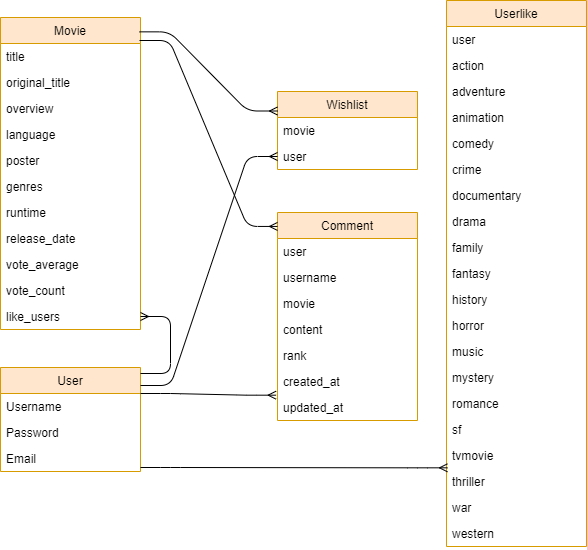

The diagram above was exported from draw.io. Its source (the exported page's mxGraphModel, read from the mxfile embedded in the PNG):
<mxGraphModel dx="1117" dy="670" grid="0" gridSize="10" guides="1" tooltips="1" connect="1" arrows="1" fold="1" page="1" pageScale="1" pageWidth="827" pageHeight="1169" math="0" shadow="0">
  <root>
    <mxCell id="0" />
    <mxCell id="1" parent="0" />
    <mxCell id="_jAanlyNcWdQAXqLwafI-35" value="Movie" style="swimlane;fontStyle=0;childLayout=stackLayout;horizontal=1;startSize=26;fillColor=#ffe6cc;horizontalStack=0;resizeParent=1;resizeParentMax=0;resizeLast=0;collapsible=1;marginBottom=0;strokeColor=#d79b00;" vertex="1" parent="1">
      <mxGeometry x="147" y="163" width="140" height="312" as="geometry" />
    </mxCell>
    <mxCell id="_jAanlyNcWdQAXqLwafI-36" value="title" style="text;strokeColor=none;fillColor=none;align=left;verticalAlign=top;spacingLeft=4;spacingRight=4;overflow=hidden;rotatable=0;points=[[0,0.5],[1,0.5]];portConstraint=eastwest;" vertex="1" parent="_jAanlyNcWdQAXqLwafI-35">
      <mxGeometry y="26" width="140" height="26" as="geometry" />
    </mxCell>
    <mxCell id="_jAanlyNcWdQAXqLwafI-37" value="original_title" style="text;strokeColor=none;fillColor=none;align=left;verticalAlign=top;spacingLeft=4;spacingRight=4;overflow=hidden;rotatable=0;points=[[0,0.5],[1,0.5]];portConstraint=eastwest;" vertex="1" parent="_jAanlyNcWdQAXqLwafI-35">
      <mxGeometry y="52" width="140" height="26" as="geometry" />
    </mxCell>
    <mxCell id="_jAanlyNcWdQAXqLwafI-38" value="overview" style="text;strokeColor=none;fillColor=none;align=left;verticalAlign=top;spacingLeft=4;spacingRight=4;overflow=hidden;rotatable=0;points=[[0,0.5],[1,0.5]];portConstraint=eastwest;" vertex="1" parent="_jAanlyNcWdQAXqLwafI-35">
      <mxGeometry y="78" width="140" height="26" as="geometry" />
    </mxCell>
    <mxCell id="_jAanlyNcWdQAXqLwafI-56" value="language" style="text;strokeColor=none;fillColor=none;align=left;verticalAlign=top;spacingLeft=4;spacingRight=4;overflow=hidden;rotatable=0;points=[[0,0.5],[1,0.5]];portConstraint=eastwest;" vertex="1" parent="_jAanlyNcWdQAXqLwafI-35">
      <mxGeometry y="104" width="140" height="26" as="geometry" />
    </mxCell>
    <mxCell id="_jAanlyNcWdQAXqLwafI-57" value="poster" style="text;strokeColor=none;fillColor=none;align=left;verticalAlign=top;spacingLeft=4;spacingRight=4;overflow=hidden;rotatable=0;points=[[0,0.5],[1,0.5]];portConstraint=eastwest;" vertex="1" parent="_jAanlyNcWdQAXqLwafI-35">
      <mxGeometry y="130" width="140" height="26" as="geometry" />
    </mxCell>
    <mxCell id="_jAanlyNcWdQAXqLwafI-58" value="genres" style="text;strokeColor=none;fillColor=none;align=left;verticalAlign=top;spacingLeft=4;spacingRight=4;overflow=hidden;rotatable=0;points=[[0,0.5],[1,0.5]];portConstraint=eastwest;" vertex="1" parent="_jAanlyNcWdQAXqLwafI-35">
      <mxGeometry y="156" width="140" height="26" as="geometry" />
    </mxCell>
    <mxCell id="_jAanlyNcWdQAXqLwafI-59" value="runtime" style="text;strokeColor=none;fillColor=none;align=left;verticalAlign=top;spacingLeft=4;spacingRight=4;overflow=hidden;rotatable=0;points=[[0,0.5],[1,0.5]];portConstraint=eastwest;" vertex="1" parent="_jAanlyNcWdQAXqLwafI-35">
      <mxGeometry y="182" width="140" height="26" as="geometry" />
    </mxCell>
    <mxCell id="_jAanlyNcWdQAXqLwafI-60" value="release_date" style="text;strokeColor=none;fillColor=none;align=left;verticalAlign=top;spacingLeft=4;spacingRight=4;overflow=hidden;rotatable=0;points=[[0,0.5],[1,0.5]];portConstraint=eastwest;" vertex="1" parent="_jAanlyNcWdQAXqLwafI-35">
      <mxGeometry y="208" width="140" height="26" as="geometry" />
    </mxCell>
    <mxCell id="_jAanlyNcWdQAXqLwafI-61" value="vote_average" style="text;strokeColor=none;fillColor=none;align=left;verticalAlign=top;spacingLeft=4;spacingRight=4;overflow=hidden;rotatable=0;points=[[0,0.5],[1,0.5]];portConstraint=eastwest;" vertex="1" parent="_jAanlyNcWdQAXqLwafI-35">
      <mxGeometry y="234" width="140" height="26" as="geometry" />
    </mxCell>
    <mxCell id="_jAanlyNcWdQAXqLwafI-62" value="vote_count" style="text;strokeColor=none;fillColor=none;align=left;verticalAlign=top;spacingLeft=4;spacingRight=4;overflow=hidden;rotatable=0;points=[[0,0.5],[1,0.5]];portConstraint=eastwest;" vertex="1" parent="_jAanlyNcWdQAXqLwafI-35">
      <mxGeometry y="260" width="140" height="26" as="geometry" />
    </mxCell>
    <mxCell id="_jAanlyNcWdQAXqLwafI-63" value="like_users" style="text;strokeColor=none;fillColor=none;align=left;verticalAlign=top;spacingLeft=4;spacingRight=4;overflow=hidden;rotatable=0;points=[[0,0.5],[1,0.5]];portConstraint=eastwest;" vertex="1" parent="_jAanlyNcWdQAXqLwafI-35">
      <mxGeometry y="286" width="140" height="26" as="geometry" />
    </mxCell>
    <mxCell id="_jAanlyNcWdQAXqLwafI-39" value="User" style="swimlane;fontStyle=0;childLayout=stackLayout;horizontal=1;startSize=26;fillColor=#ffe6cc;horizontalStack=0;resizeParent=1;resizeParentMax=0;resizeLast=0;collapsible=1;marginBottom=0;strokeColor=#d79b00;" vertex="1" parent="1">
      <mxGeometry x="147" y="513" width="140" height="104" as="geometry" />
    </mxCell>
    <mxCell id="_jAanlyNcWdQAXqLwafI-40" value="Username" style="text;strokeColor=none;fillColor=none;align=left;verticalAlign=top;spacingLeft=4;spacingRight=4;overflow=hidden;rotatable=0;points=[[0,0.5],[1,0.5]];portConstraint=eastwest;" vertex="1" parent="_jAanlyNcWdQAXqLwafI-39">
      <mxGeometry y="26" width="140" height="26" as="geometry" />
    </mxCell>
    <mxCell id="_jAanlyNcWdQAXqLwafI-41" value="Password" style="text;strokeColor=none;fillColor=none;align=left;verticalAlign=top;spacingLeft=4;spacingRight=4;overflow=hidden;rotatable=0;points=[[0,0.5],[1,0.5]];portConstraint=eastwest;" vertex="1" parent="_jAanlyNcWdQAXqLwafI-39">
      <mxGeometry y="52" width="140" height="26" as="geometry" />
    </mxCell>
    <mxCell id="_jAanlyNcWdQAXqLwafI-42" value="Email" style="text;strokeColor=none;fillColor=none;align=left;verticalAlign=top;spacingLeft=4;spacingRight=4;overflow=hidden;rotatable=0;points=[[0,0.5],[1,0.5]];portConstraint=eastwest;" vertex="1" parent="_jAanlyNcWdQAXqLwafI-39">
      <mxGeometry y="78" width="140" height="26" as="geometry" />
    </mxCell>
    <mxCell id="_jAanlyNcWdQAXqLwafI-43" value="Userlike" style="swimlane;fontStyle=0;childLayout=stackLayout;horizontal=1;startSize=26;fillColor=#ffe6cc;horizontalStack=0;resizeParent=1;resizeParentMax=0;resizeLast=0;collapsible=1;marginBottom=0;strokeColor=#d79b00;" vertex="1" parent="1">
      <mxGeometry x="593" y="146" width="140" height="546" as="geometry" />
    </mxCell>
    <mxCell id="_jAanlyNcWdQAXqLwafI-44" value="user" style="text;strokeColor=none;fillColor=none;align=left;verticalAlign=top;spacingLeft=4;spacingRight=4;overflow=hidden;rotatable=0;points=[[0,0.5],[1,0.5]];portConstraint=eastwest;" vertex="1" parent="_jAanlyNcWdQAXqLwafI-43">
      <mxGeometry y="26" width="140" height="26" as="geometry" />
    </mxCell>
    <mxCell id="_jAanlyNcWdQAXqLwafI-45" value="action" style="text;strokeColor=none;fillColor=none;align=left;verticalAlign=top;spacingLeft=4;spacingRight=4;overflow=hidden;rotatable=0;points=[[0,0.5],[1,0.5]];portConstraint=eastwest;" vertex="1" parent="_jAanlyNcWdQAXqLwafI-43">
      <mxGeometry y="52" width="140" height="26" as="geometry" />
    </mxCell>
    <mxCell id="_jAanlyNcWdQAXqLwafI-46" value="adventure" style="text;strokeColor=none;fillColor=none;align=left;verticalAlign=top;spacingLeft=4;spacingRight=4;overflow=hidden;rotatable=0;points=[[0,0.5],[1,0.5]];portConstraint=eastwest;" vertex="1" parent="_jAanlyNcWdQAXqLwafI-43">
      <mxGeometry y="78" width="140" height="26" as="geometry" />
    </mxCell>
    <mxCell id="_jAanlyNcWdQAXqLwafI-78" value="animation" style="text;strokeColor=none;fillColor=none;align=left;verticalAlign=top;spacingLeft=4;spacingRight=4;overflow=hidden;rotatable=0;points=[[0,0.5],[1,0.5]];portConstraint=eastwest;" vertex="1" parent="_jAanlyNcWdQAXqLwafI-43">
      <mxGeometry y="104" width="140" height="26" as="geometry" />
    </mxCell>
    <mxCell id="_jAanlyNcWdQAXqLwafI-84" value="comedy" style="text;strokeColor=none;fillColor=none;align=left;verticalAlign=top;spacingLeft=4;spacingRight=4;overflow=hidden;rotatable=0;points=[[0,0.5],[1,0.5]];portConstraint=eastwest;" vertex="1" parent="_jAanlyNcWdQAXqLwafI-43">
      <mxGeometry y="130" width="140" height="26" as="geometry" />
    </mxCell>
    <mxCell id="_jAanlyNcWdQAXqLwafI-83" value="crime" style="text;strokeColor=none;fillColor=none;align=left;verticalAlign=top;spacingLeft=4;spacingRight=4;overflow=hidden;rotatable=0;points=[[0,0.5],[1,0.5]];portConstraint=eastwest;" vertex="1" parent="_jAanlyNcWdQAXqLwafI-43">
      <mxGeometry y="156" width="140" height="26" as="geometry" />
    </mxCell>
    <mxCell id="_jAanlyNcWdQAXqLwafI-82" value="documentary" style="text;strokeColor=none;fillColor=none;align=left;verticalAlign=top;spacingLeft=4;spacingRight=4;overflow=hidden;rotatable=0;points=[[0,0.5],[1,0.5]];portConstraint=eastwest;" vertex="1" parent="_jAanlyNcWdQAXqLwafI-43">
      <mxGeometry y="182" width="140" height="26" as="geometry" />
    </mxCell>
    <mxCell id="_jAanlyNcWdQAXqLwafI-81" value="drama" style="text;strokeColor=none;fillColor=none;align=left;verticalAlign=top;spacingLeft=4;spacingRight=4;overflow=hidden;rotatable=0;points=[[0,0.5],[1,0.5]];portConstraint=eastwest;" vertex="1" parent="_jAanlyNcWdQAXqLwafI-43">
      <mxGeometry y="208" width="140" height="26" as="geometry" />
    </mxCell>
    <mxCell id="_jAanlyNcWdQAXqLwafI-80" value="family" style="text;strokeColor=none;fillColor=none;align=left;verticalAlign=top;spacingLeft=4;spacingRight=4;overflow=hidden;rotatable=0;points=[[0,0.5],[1,0.5]];portConstraint=eastwest;" vertex="1" parent="_jAanlyNcWdQAXqLwafI-43">
      <mxGeometry y="234" width="140" height="26" as="geometry" />
    </mxCell>
    <mxCell id="_jAanlyNcWdQAXqLwafI-79" value="fantasy" style="text;strokeColor=none;fillColor=none;align=left;verticalAlign=top;spacingLeft=4;spacingRight=4;overflow=hidden;rotatable=0;points=[[0,0.5],[1,0.5]];portConstraint=eastwest;" vertex="1" parent="_jAanlyNcWdQAXqLwafI-43">
      <mxGeometry y="260" width="140" height="26" as="geometry" />
    </mxCell>
    <mxCell id="_jAanlyNcWdQAXqLwafI-96" value="history" style="text;strokeColor=none;fillColor=none;align=left;verticalAlign=top;spacingLeft=4;spacingRight=4;overflow=hidden;rotatable=0;points=[[0,0.5],[1,0.5]];portConstraint=eastwest;" vertex="1" parent="_jAanlyNcWdQAXqLwafI-43">
      <mxGeometry y="286" width="140" height="26" as="geometry" />
    </mxCell>
    <mxCell id="_jAanlyNcWdQAXqLwafI-97" value="horror" style="text;strokeColor=none;fillColor=none;align=left;verticalAlign=top;spacingLeft=4;spacingRight=4;overflow=hidden;rotatable=0;points=[[0,0.5],[1,0.5]];portConstraint=eastwest;" vertex="1" parent="_jAanlyNcWdQAXqLwafI-43">
      <mxGeometry y="312" width="140" height="26" as="geometry" />
    </mxCell>
    <mxCell id="_jAanlyNcWdQAXqLwafI-98" value="music" style="text;strokeColor=none;fillColor=none;align=left;verticalAlign=top;spacingLeft=4;spacingRight=4;overflow=hidden;rotatable=0;points=[[0,0.5],[1,0.5]];portConstraint=eastwest;" vertex="1" parent="_jAanlyNcWdQAXqLwafI-43">
      <mxGeometry y="338" width="140" height="26" as="geometry" />
    </mxCell>
    <mxCell id="_jAanlyNcWdQAXqLwafI-99" value="mystery" style="text;strokeColor=none;fillColor=none;align=left;verticalAlign=top;spacingLeft=4;spacingRight=4;overflow=hidden;rotatable=0;points=[[0,0.5],[1,0.5]];portConstraint=eastwest;" vertex="1" parent="_jAanlyNcWdQAXqLwafI-43">
      <mxGeometry y="364" width="140" height="26" as="geometry" />
    </mxCell>
    <mxCell id="_jAanlyNcWdQAXqLwafI-100" value="romance" style="text;strokeColor=none;fillColor=none;align=left;verticalAlign=top;spacingLeft=4;spacingRight=4;overflow=hidden;rotatable=0;points=[[0,0.5],[1,0.5]];portConstraint=eastwest;" vertex="1" parent="_jAanlyNcWdQAXqLwafI-43">
      <mxGeometry y="390" width="140" height="26" as="geometry" />
    </mxCell>
    <mxCell id="_jAanlyNcWdQAXqLwafI-101" value="sf" style="text;strokeColor=none;fillColor=none;align=left;verticalAlign=top;spacingLeft=4;spacingRight=4;overflow=hidden;rotatable=0;points=[[0,0.5],[1,0.5]];portConstraint=eastwest;" vertex="1" parent="_jAanlyNcWdQAXqLwafI-43">
      <mxGeometry y="416" width="140" height="26" as="geometry" />
    </mxCell>
    <mxCell id="_jAanlyNcWdQAXqLwafI-95" value="tvmovie" style="text;strokeColor=none;fillColor=none;align=left;verticalAlign=top;spacingLeft=4;spacingRight=4;overflow=hidden;rotatable=0;points=[[0,0.5],[1,0.5]];portConstraint=eastwest;" vertex="1" parent="_jAanlyNcWdQAXqLwafI-43">
      <mxGeometry y="442" width="140" height="26" as="geometry" />
    </mxCell>
    <mxCell id="_jAanlyNcWdQAXqLwafI-102" value="thriller" style="text;strokeColor=none;fillColor=none;align=left;verticalAlign=top;spacingLeft=4;spacingRight=4;overflow=hidden;rotatable=0;points=[[0,0.5],[1,0.5]];portConstraint=eastwest;" vertex="1" parent="_jAanlyNcWdQAXqLwafI-43">
      <mxGeometry y="468" width="140" height="26" as="geometry" />
    </mxCell>
    <mxCell id="_jAanlyNcWdQAXqLwafI-103" value="war" style="text;strokeColor=none;fillColor=none;align=left;verticalAlign=top;spacingLeft=4;spacingRight=4;overflow=hidden;rotatable=0;points=[[0,0.5],[1,0.5]];portConstraint=eastwest;" vertex="1" parent="_jAanlyNcWdQAXqLwafI-43">
      <mxGeometry y="494" width="140" height="26" as="geometry" />
    </mxCell>
    <mxCell id="_jAanlyNcWdQAXqLwafI-104" value="western" style="text;strokeColor=none;fillColor=none;align=left;verticalAlign=top;spacingLeft=4;spacingRight=4;overflow=hidden;rotatable=0;points=[[0,0.5],[1,0.5]];portConstraint=eastwest;" vertex="1" parent="_jAanlyNcWdQAXqLwafI-43">
      <mxGeometry y="520" width="140" height="26" as="geometry" />
    </mxCell>
    <mxCell id="_jAanlyNcWdQAXqLwafI-47" value="Wishlist" style="swimlane;fontStyle=0;childLayout=stackLayout;horizontal=1;startSize=26;fillColor=#ffe6cc;horizontalStack=0;resizeParent=1;resizeParentMax=0;resizeLast=0;collapsible=1;marginBottom=0;strokeColor=#d79b00;" vertex="1" parent="1">
      <mxGeometry x="424" y="237" width="140" height="78" as="geometry" />
    </mxCell>
    <mxCell id="_jAanlyNcWdQAXqLwafI-48" value="movie" style="text;strokeColor=none;fillColor=none;align=left;verticalAlign=top;spacingLeft=4;spacingRight=4;overflow=hidden;rotatable=0;points=[[0,0.5],[1,0.5]];portConstraint=eastwest;" vertex="1" parent="_jAanlyNcWdQAXqLwafI-47">
      <mxGeometry y="26" width="140" height="26" as="geometry" />
    </mxCell>
    <mxCell id="_jAanlyNcWdQAXqLwafI-49" value="user" style="text;strokeColor=none;fillColor=none;align=left;verticalAlign=top;spacingLeft=4;spacingRight=4;overflow=hidden;rotatable=0;points=[[0,0.5],[1,0.5]];portConstraint=eastwest;" vertex="1" parent="_jAanlyNcWdQAXqLwafI-47">
      <mxGeometry y="52" width="140" height="26" as="geometry" />
    </mxCell>
    <mxCell id="_jAanlyNcWdQAXqLwafI-51" value="Comment" style="swimlane;fontStyle=0;childLayout=stackLayout;horizontal=1;startSize=26;fillColor=#ffe6cc;horizontalStack=0;resizeParent=1;resizeParentMax=0;resizeLast=0;collapsible=1;marginBottom=0;strokeColor=#d79b00;" vertex="1" parent="1">
      <mxGeometry x="424" y="358" width="140" height="208" as="geometry" />
    </mxCell>
    <mxCell id="_jAanlyNcWdQAXqLwafI-52" value="user" style="text;strokeColor=none;fillColor=none;align=left;verticalAlign=top;spacingLeft=4;spacingRight=4;overflow=hidden;rotatable=0;points=[[0,0.5],[1,0.5]];portConstraint=eastwest;" vertex="1" parent="_jAanlyNcWdQAXqLwafI-51">
      <mxGeometry y="26" width="140" height="26" as="geometry" />
    </mxCell>
    <mxCell id="_jAanlyNcWdQAXqLwafI-53" value="username" style="text;strokeColor=none;fillColor=none;align=left;verticalAlign=top;spacingLeft=4;spacingRight=4;overflow=hidden;rotatable=0;points=[[0,0.5],[1,0.5]];portConstraint=eastwest;" vertex="1" parent="_jAanlyNcWdQAXqLwafI-51">
      <mxGeometry y="52" width="140" height="26" as="geometry" />
    </mxCell>
    <mxCell id="_jAanlyNcWdQAXqLwafI-54" value="movie" style="text;strokeColor=none;fillColor=none;align=left;verticalAlign=top;spacingLeft=4;spacingRight=4;overflow=hidden;rotatable=0;points=[[0,0.5],[1,0.5]];portConstraint=eastwest;" vertex="1" parent="_jAanlyNcWdQAXqLwafI-51">
      <mxGeometry y="78" width="140" height="26" as="geometry" />
    </mxCell>
    <mxCell id="_jAanlyNcWdQAXqLwafI-67" value="content" style="text;strokeColor=none;fillColor=none;align=left;verticalAlign=top;spacingLeft=4;spacingRight=4;overflow=hidden;rotatable=0;points=[[0,0.5],[1,0.5]];portConstraint=eastwest;" vertex="1" parent="_jAanlyNcWdQAXqLwafI-51">
      <mxGeometry y="104" width="140" height="26" as="geometry" />
    </mxCell>
    <mxCell id="_jAanlyNcWdQAXqLwafI-68" value="rank" style="text;strokeColor=none;fillColor=none;align=left;verticalAlign=top;spacingLeft=4;spacingRight=4;overflow=hidden;rotatable=0;points=[[0,0.5],[1,0.5]];portConstraint=eastwest;" vertex="1" parent="_jAanlyNcWdQAXqLwafI-51">
      <mxGeometry y="130" width="140" height="26" as="geometry" />
    </mxCell>
    <mxCell id="_jAanlyNcWdQAXqLwafI-69" value="created_at" style="text;strokeColor=none;fillColor=none;align=left;verticalAlign=top;spacingLeft=4;spacingRight=4;overflow=hidden;rotatable=0;points=[[0,0.5],[1,0.5]];portConstraint=eastwest;" vertex="1" parent="_jAanlyNcWdQAXqLwafI-51">
      <mxGeometry y="156" width="140" height="26" as="geometry" />
    </mxCell>
    <mxCell id="_jAanlyNcWdQAXqLwafI-70" value="updated_at" style="text;strokeColor=none;fillColor=none;align=left;verticalAlign=top;spacingLeft=4;spacingRight=4;overflow=hidden;rotatable=0;points=[[0,0.5],[1,0.5]];portConstraint=eastwest;" vertex="1" parent="_jAanlyNcWdQAXqLwafI-51">
      <mxGeometry y="182" width="140" height="26" as="geometry" />
    </mxCell>
    <mxCell id="_jAanlyNcWdQAXqLwafI-66" value="" style="edgeStyle=entityRelationEdgeStyle;fontSize=12;html=1;endArrow=ERmany;" edge="1" parent="1" target="_jAanlyNcWdQAXqLwafI-63">
      <mxGeometry width="100" height="100" relative="1" as="geometry">
        <mxPoint x="287" y="519" as="sourcePoint" />
        <mxPoint x="387" y="419" as="targetPoint" />
      </mxGeometry>
    </mxCell>
    <mxCell id="_jAanlyNcWdQAXqLwafI-72" value="" style="edgeStyle=entityRelationEdgeStyle;fontSize=12;html=1;endArrow=ERmany;entryX=-0.01;entryY=0.026;entryDx=0;entryDy=0;entryPerimeter=0;" edge="1" parent="1" target="_jAanlyNcWdQAXqLwafI-70">
      <mxGeometry width="100" height="100" relative="1" as="geometry">
        <mxPoint x="287" y="539" as="sourcePoint" />
        <mxPoint x="387" y="439" as="targetPoint" />
      </mxGeometry>
    </mxCell>
    <mxCell id="_jAanlyNcWdQAXqLwafI-74" value="" style="edgeStyle=entityRelationEdgeStyle;fontSize=12;html=1;endArrow=ERmany;entryX=0;entryY=0.067;entryDx=0;entryDy=0;entryPerimeter=0;" edge="1" parent="1" target="_jAanlyNcWdQAXqLwafI-51">
      <mxGeometry width="100" height="100" relative="1" as="geometry">
        <mxPoint x="286" y="186" as="sourcePoint" />
        <mxPoint x="486" y="520" as="targetPoint" />
      </mxGeometry>
    </mxCell>
    <mxCell id="_jAanlyNcWdQAXqLwafI-75" value="" style="edgeStyle=entityRelationEdgeStyle;fontSize=12;html=1;endArrow=ERmany;entryX=0;entryY=0.25;entryDx=0;entryDy=0;exitX=0.993;exitY=0.046;exitDx=0;exitDy=0;exitPerimeter=0;" edge="1" parent="1" source="_jAanlyNcWdQAXqLwafI-35" target="_jAanlyNcWdQAXqLwafI-47">
      <mxGeometry width="100" height="100" relative="1" as="geometry">
        <mxPoint x="287" y="411" as="sourcePoint" />
        <mxPoint x="387" y="311" as="targetPoint" />
      </mxGeometry>
    </mxCell>
    <mxCell id="_jAanlyNcWdQAXqLwafI-77" value="" style="edgeStyle=entityRelationEdgeStyle;fontSize=12;html=1;endArrow=ERmany;entryX=0;entryY=0.5;entryDx=0;entryDy=0;" edge="1" parent="1" target="_jAanlyNcWdQAXqLwafI-49">
      <mxGeometry width="100" height="100" relative="1" as="geometry">
        <mxPoint x="287" y="531" as="sourcePoint" />
        <mxPoint x="518" y="465" as="targetPoint" />
      </mxGeometry>
    </mxCell>
    <mxCell id="_jAanlyNcWdQAXqLwafI-105" value="" style="edgeStyle=entityRelationEdgeStyle;fontSize=12;html=1;endArrow=ERmany;entryX=0.007;entryY=-0.026;entryDx=0;entryDy=0;entryPerimeter=0;" edge="1" parent="1" target="_jAanlyNcWdQAXqLwafI-102">
      <mxGeometry width="100" height="100" relative="1" as="geometry">
        <mxPoint x="287" y="613" as="sourcePoint" />
        <mxPoint x="387" y="513" as="targetPoint" />
      </mxGeometry>
    </mxCell>
  </root>
</mxGraphModel>